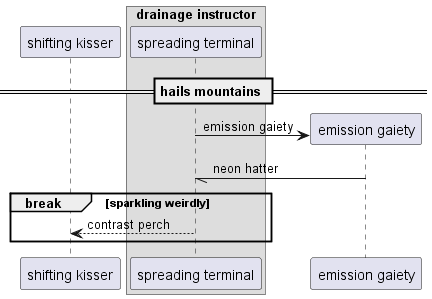

The diagram above was rendered by PlantUML. Its source (embedded in the PNG):
@startuml
participant "shifting kisser" as 0
box "drainage instructor"
participant "spreading terminal" as 1
end box
== hails mountains ==
create participant "emission gaiety" as 2
1 -> 2 : emission gaiety
2 -// 1: neon hatter
break sparkling weirdly
1 --> 0: contrast perch
end
@enduml